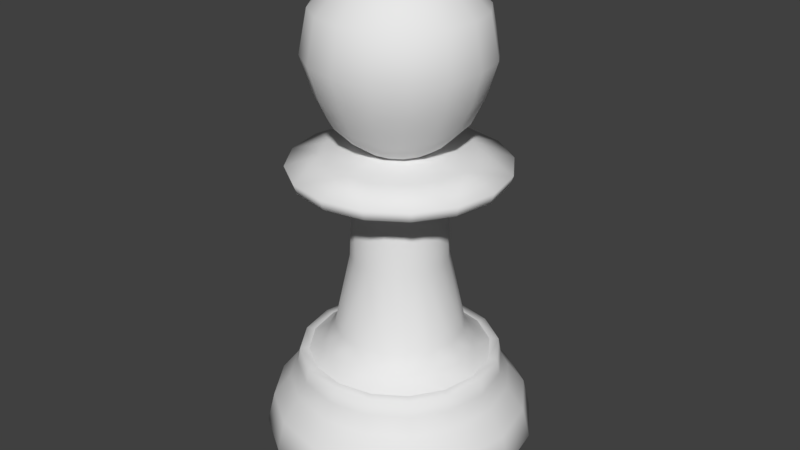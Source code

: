 # Source: Pawn.blend  (saved by Blender 2.78.0; exported with 4.5.12 LTS)
import bpy
from mathutils import Matrix  # noqa: F401  (used for matrix-valued properties, if any)

bpy.ops.wm.read_factory_settings(use_empty=True)
scene = bpy.context.scene
scene.name = 'Scene'

# ---- collections
col_collection_1 = bpy.data.collections.new('Collection 1'); scene.collection.children.link(col_collection_1)

# ---- world
world_world = bpy.data.worlds.new('World'); scene.world = world_world
world_world.color = (0.05088, 0.05088, 0.05088)
world_world.use_sun_shadow = False
world_world.sun_shadow_jitter_overblur = 0.0
world_world.cycles.sampling_method = 'MANUAL'

# ---- meshes
me_plane = bpy.data.meshes.new('Plane')
me_plane.from_pydata([(-1.859, -0.7699, -1.0), (-1.682, -0.6967, -0.6571), (-1.859, -0.7699, -0.8286), (-2.025, -0.8389, -0.2794), (-1.914, -0.7929, 0.2187), (-1.652, -0.6844, 0.5793), (-1.533, -0.6351, 0.8283), (-1.494, -0.6187, 1.074), (-1.353, -0.5605, 1.084), (-1.133, -0.4695, 1.227), (-0.9651, -0.3998, 1.533), (-0.7203, -0.2984, 2.755), (-0.6807, -0.2819, 3.785), (-1.024, -0.424, 3.93), (-1.331, -0.5514, 4.034), (-1.535, -0.6358, 4.117), (-1.596, -0.6609, 4.29), (-1.09, -0.4514, 4.461), (-0.4751, -0.1968, 4.547), (-0.7118, -0.2948, 4.721), (-0.9822, -0.4068, 5.014), (-1.176, -0.4872, 5.45), (-1.329, -0.5506, 5.997), (-1.207, -0.4998, 6.676), (-0.7526, -0.3117, 7.168), (-0.2627, -0.1088, 7.417), (-1.423, -1.423, -1.0), (-1.287, -1.287, -0.6571), (-1.423, -1.423, -0.8286), (-1.55, -1.55, -0.2794), (-1.465, -1.465, 0.2187), (-1.265, -1.265, 0.5793), (-1.174, -1.174, 0.8283), (-1.143, -1.143, 1.074), (-1.036, -1.036, 1.084), (-0.8675, -0.8675, 1.227), (-0.7387, -0.7387, 1.533), (-0.5513, -0.5513, 2.755), (-0.521, -0.521, 3.785), (-0.7835, -0.7835, 3.93), (-1.019, -1.019, 4.034), (-1.175, -1.175, 4.117), (-1.221, -1.221, 4.29), (-0.8341, -0.8341, 4.461), (-0.3636, -0.3636, 4.547), (-0.5448, -0.5448, 4.721), (-0.7517, -0.7517, 5.014), (-0.9001, -0.9001, 5.45), (-1.017, -1.017, 5.997), (-0.9236, -0.9236, 6.676), (-0.576, -0.576, 7.168), (-0.2011, -0.2011, 7.417), (-0.7699, -1.859, -1.0), (-0.6967, -1.682, -0.6571), (-0.7699, -1.859, -0.8286), (-0.8389, -2.025, -0.2794), (-0.7929, -1.914, 0.2187), (-0.6844, -1.652, 0.5793), (-0.6351, -1.533, 0.8283), (-0.6187, -1.494, 1.074), (-0.5605, -1.353, 1.084), (-0.4695, -1.133, 1.227), (-0.3998, -0.9651, 1.533), (-0.2984, -0.7203, 2.755), (-0.2819, -0.6807, 3.785), (-0.424, -1.024, 3.93), (-0.5514, -1.331, 4.034), (-0.6358, -1.535, 4.117), (-0.6609, -1.596, 4.29), (-0.4514, -1.09, 4.461), (-0.1968, -0.4751, 4.547), (-0.2948, -0.7118, 4.721), (-0.4068, -0.9822, 5.014), (-0.4872, -1.176, 5.45), (-0.5506, -1.329, 5.997), (-0.4998, -1.207, 6.676), (-0.3117, -0.7526, 7.168), (-0.1088, -0.2627, 7.417), (1.475e-07, -2.012, -1.0), (0.0, -1.821, -0.6571), (0.0, -2.012, -0.8286), (0.0, -2.192, -0.2794), (0.0, -2.072, 0.2187), (0.0, -1.788, 0.5793), (0.0, -1.66, 0.8283), (0.0, -1.617, 1.074), (0.0, -1.465, 1.084), (0.0, -1.227, 1.227), (0.0, -1.045, 1.533), (0.0, -0.7797, 2.755), (0.0, -0.7367, 3.785), (0.0, -1.108, 3.93), (0.0, -1.441, 4.034), (0.0, -1.661, 4.117), (0.0, -1.727, 4.29), (0.0, -1.18, 4.461), (0.0, -0.5142, 4.547), (0.0, -0.7704, 4.721), (0.0, -1.063, 5.014), (0.0, -1.273, 5.45), (0.0, -1.439, 5.997), (0.0, -1.306, 6.676), (0.0, -0.8146, 7.168), (0.0, -0.2844, 7.417), (0.7699, -1.859, -1.0), (0.6967, -1.682, -0.6571), (0.7699, -1.859, -0.8286), (0.8389, -2.025, -0.2794), (0.7929, -1.914, 0.2187), (0.6844, -1.652, 0.5793), (0.6351, -1.533, 0.8283), (0.6187, -1.494, 1.074), (0.5605, -1.353, 1.084), (0.4695, -1.133, 1.227), (0.3998, -0.9651, 1.533), (0.2984, -0.7203, 2.755), (0.2819, -0.6807, 3.785), (0.424, -1.024, 3.93), (0.5514, -1.331, 4.034), (0.6358, -1.535, 4.117), (0.6609, -1.596, 4.29), (0.4514, -1.09, 4.461), (0.1968, -0.4751, 4.547), (0.2948, -0.7118, 4.721), (0.4068, -0.9822, 5.014), (0.4872, -1.176, 5.45), (0.5506, -1.329, 5.997), (0.4998, -1.207, 6.676), (0.3117, -0.7526, 7.168), (0.1088, -0.2627, 7.417), (1.423, -1.423, -1.0), (1.287, -1.287, -0.6571), (1.423, -1.423, -0.8286), (1.55, -1.55, -0.2794), (1.465, -1.465, 0.2187), (1.265, -1.265, 0.5793), (1.174, -1.174, 0.8283), (1.143, -1.143, 1.074), (1.036, -1.036, 1.084), (0.8675, -0.8675, 1.227), (0.7387, -0.7387, 1.533), (0.5513, -0.5513, 2.755), (0.521, -0.521, 3.785), (0.7835, -0.7835, 3.93), (1.019, -1.019, 4.034), (1.175, -1.175, 4.117), (1.221, -1.221, 4.29), (0.8341, -0.8341, 4.461), (0.3636, -0.3636, 4.547), (0.5448, -0.5448, 4.721), (0.7517, -0.7517, 5.014), (0.9001, -0.9001, 5.45), (1.017, -1.017, 5.997), (0.9236, -0.9236, 6.676), (0.576, -0.576, 7.168), (0.2011, -0.2011, 7.417), (1.859, -0.7699, -1.0), (1.682, -0.6967, -0.6571), (1.859, -0.7699, -0.8286), (2.025, -0.8389, -0.2794), (1.914, -0.7929, 0.2187), (1.652, -0.6844, 0.5793), (1.533, -0.6351, 0.8283), (1.494, -0.6187, 1.074), (1.353, -0.5605, 1.084), (1.133, -0.4695, 1.227), (0.9651, -0.3998, 1.533), (0.7203, -0.2984, 2.755), (0.6807, -0.2819, 3.785), (1.024, -0.424, 3.93), (1.331, -0.5514, 4.034), (1.535, -0.6358, 4.117), (1.596, -0.6609, 4.29), (1.09, -0.4514, 4.461), (0.4751, -0.1968, 4.547), (0.7118, -0.2948, 4.721), (0.9822, -0.4068, 5.014), (1.176, -0.4872, 5.45), (1.329, -0.5506, 5.997), (1.207, -0.4998, 6.676), (0.7526, -0.3117, 7.168), (0.2627, -0.1088, 7.417), (-2.012, 0.0, -1.0), (-1.821, 0.0, -0.6571), (-2.012, 0.0, -0.8286), (-2.192, 0.0, -0.2794), (-2.072, 0.0, 0.2187), (-1.788, 0.0, 0.5793), (-1.66, 0.0, 0.8283), (-1.617, 0.0, 1.074), (-1.465, 0.0, 1.084), (-1.227, 0.0, 1.227), (-1.045, 0.0, 1.533), (-0.7797, 0.0, 2.755), (-0.7367, 0.0, 3.785), (-1.108, 0.0, 3.93), (-1.441, 0.0, 4.034), (-1.661, 0.0, 4.117), (-1.727, 0.0, 4.29), (-1.18, 0.0, 4.461), (-0.5142, 0.0, 4.547), (-0.7704, 0.0, 4.721), (-1.063, 0.0, 5.014), (-1.273, 0.0, 5.45), (-1.439, 0.0, 5.997), (-1.306, 0.0, 6.676), (-0.8146, 0.0, 7.168), (-0.2844, 0.0, 7.417), (-1.859, 0.7699, -1.0), (-1.682, 0.6967, -0.6571), (-1.859, 0.7699, -0.8286), (-2.025, 0.8389, -0.2794), (-1.914, 0.7929, 0.2187), (-1.652, 0.6844, 0.5793), (-1.533, 0.6351, 0.8283), (-1.494, 0.6187, 1.074), (-1.353, 0.5605, 1.084), (-1.133, 0.4695, 1.227), (-0.9651, 0.3998, 1.533), (-0.7203, 0.2984, 2.755), (-0.6807, 0.2819, 3.785), (-1.024, 0.424, 3.93), (-1.331, 0.5514, 4.034), (-1.535, 0.6358, 4.117), (-1.596, 0.6609, 4.29), (-1.09, 0.4514, 4.461), (-0.4751, 0.1968, 4.547), (-0.7118, 0.2948, 4.721), (-0.9822, 0.4068, 5.014), (-1.176, 0.4872, 5.45), (-1.329, 0.5506, 5.997), (-1.207, 0.4998, 6.676), (-0.7526, 0.3117, 7.168), (-0.2627, 0.1088, 7.417), (-1.423, 1.423, -1.0), (-1.287, 1.287, -0.6571), (-1.423, 1.423, -0.8286), (-1.55, 1.55, -0.2794), (-1.465, 1.465, 0.2187), (-1.265, 1.265, 0.5793), (-1.174, 1.174, 0.8283), (-1.143, 1.143, 1.074), (-1.036, 1.036, 1.084), (-0.8675, 0.8675, 1.227), (-0.7387, 0.7387, 1.533), (-0.5513, 0.5513, 2.755), (-0.521, 0.521, 3.785), (-0.7835, 0.7835, 3.93), (-1.019, 1.019, 4.034), (-1.175, 1.175, 4.117), (-1.221, 1.221, 4.29), (-0.8341, 0.8341, 4.461), (-0.3636, 0.3636, 4.547), (-0.5448, 0.5448, 4.721), (-0.7517, 0.7517, 5.014), (-0.9001, 0.9001, 5.45), (-1.017, 1.017, 5.997), (-0.9236, 0.9236, 6.676), (-0.576, 0.576, 7.168), (-0.2011, 0.2011, 7.417), (-0.7699, 1.859, -1.0), (-0.6967, 1.682, -0.6571), (-0.7699, 1.859, -0.8286), (-0.8389, 2.025, -0.2794), (-0.7929, 1.914, 0.2187), (-0.6844, 1.652, 0.5793), (-0.6351, 1.533, 0.8283), (-0.6187, 1.494, 1.074), (-0.5605, 1.353, 1.084), (-0.4695, 1.133, 1.227), (-0.3998, 0.9651, 1.533), (-0.2984, 0.7203, 2.755), (-0.2819, 0.6807, 3.785), (-0.424, 1.024, 3.93), (-0.5514, 1.331, 4.034), (-0.6358, 1.535, 4.117), (-0.6609, 1.596, 4.29), (-0.4514, 1.09, 4.461), (-0.1968, 0.4751, 4.547), (-0.2948, 0.7118, 4.721), (-0.4068, 0.9822, 5.014), (-0.4872, 1.176, 5.45), (-0.5506, 1.329, 5.997), (-0.4998, 1.207, 6.676), (-0.3117, 0.7526, 7.168), (-0.1088, 0.2627, 7.417), (1.475e-07, 2.012, -1.0), (0.0, 1.821, -0.6571), (0.0, 2.012, -0.8286), (0.0, 2.192, -0.2794), (0.0, 2.072, 0.2187), (0.0, 1.788, 0.5793), (0.0, 1.66, 0.8283), (0.0, 1.617, 1.074), (0.0, 1.465, 1.084), (0.0, 1.227, 1.227), (0.0, 1.045, 1.533), (0.0, 0.7797, 2.755), (0.0, 0.7367, 3.785), (0.0, 1.108, 3.93), (0.0, 1.441, 4.034), (0.0, 1.661, 4.117), (0.0, 1.727, 4.29), (0.0, 1.18, 4.461), (0.0, 0.5142, 4.547), (0.0, 0.7704, 4.721), (0.0, 1.063, 5.014), (0.0, 1.273, 5.45), (0.0, 1.439, 5.997), (0.0, 1.306, 6.676), (0.0, 0.8146, 7.168), (0.0, 0.2844, 7.417), (0.7699, 1.859, -1.0), (0.6967, 1.682, -0.6571), (0.7699, 1.859, -0.8286), (0.8389, 2.025, -0.2794), (0.7929, 1.914, 0.2187), (0.6844, 1.652, 0.5793), (0.6351, 1.533, 0.8283), (0.6187, 1.494, 1.074), (0.5605, 1.353, 1.084), (0.4695, 1.133, 1.227), (0.3998, 0.9651, 1.533), (0.2984, 0.7203, 2.755), (0.2819, 0.6807, 3.785), (0.424, 1.024, 3.93), (0.5514, 1.331, 4.034), (0.6358, 1.535, 4.117), (0.6609, 1.596, 4.29), (0.4514, 1.09, 4.461), (0.1968, 0.4751, 4.547), (0.2948, 0.7118, 4.721), (0.4068, 0.9822, 5.014), (0.4872, 1.176, 5.45), (0.5506, 1.329, 5.997), (0.4998, 1.207, 6.676), (0.3117, 0.7526, 7.168), (0.1088, 0.2627, 7.417), (1.423, 1.423, -1.0), (1.287, 1.287, -0.6571), (1.423, 1.423, -0.8286), (1.55, 1.55, -0.2794), (1.465, 1.465, 0.2187), (1.265, 1.265, 0.5793), (1.174, 1.174, 0.8283), (1.143, 1.143, 1.074), (1.036, 1.036, 1.084), (0.8675, 0.8675, 1.227), (0.7387, 0.7387, 1.533), (0.5513, 0.5513, 2.755), (0.521, 0.521, 3.785), (0.7835, 0.7835, 3.93), (1.019, 1.019, 4.034), (1.175, 1.175, 4.117), (1.221, 1.221, 4.29), (0.8341, 0.8341, 4.461), (0.3636, 0.3636, 4.547), (0.5448, 0.5448, 4.721), (0.7517, 0.7517, 5.014), (0.9001, 0.9001, 5.45), (1.017, 1.017, 5.997), (0.9236, 0.9236, 6.676), (0.576, 0.576, 7.168), (0.2011, 0.2011, 7.417), (1.859, 0.7699, -1.0), (0.0, 0.0, -1.0), (1.682, 0.6967, -0.6571), (1.859, 0.7699, -0.8286), (2.025, 0.8389, -0.2794), (1.914, 0.7929, 0.2187), (1.652, 0.6844, 0.5793), (1.533, 0.6351, 0.8283), (1.494, 0.6187, 1.074), (1.353, 0.5605, 1.084), (1.133, 0.4695, 1.227), (0.9651, 0.3998, 1.533), (0.7203, 0.2984, 2.755), (0.6807, 0.2819, 3.785), (1.024, 0.424, 3.93), (1.331, 0.5514, 4.034), (1.535, 0.6358, 4.117), (1.596, 0.6609, 4.29), (1.09, 0.4514, 4.461), (0.4751, 0.1968, 4.547), (0.7118, 0.2948, 4.721), (0.9822, 0.4068, 5.014), (1.176, 0.4872, 5.45), (1.329, 0.5506, 5.997), (1.207, 0.4998, 6.676), (0.7526, 0.3117, 7.168), (0.2627, 0.1088, 7.417), (2.012, 0.0, -1.0), (1.821, 0.0, -0.6571), (2.012, 0.0, -0.8286), (2.192, 0.0, -0.2794), (2.072, 0.0, 0.2187), (1.788, 0.0, 0.5793), (1.66, 0.0, 0.8283), (1.617, 0.0, 1.074), (1.465, 0.0, 1.084), (1.227, 0.0, 1.227), (1.045, 0.0, 1.533), (0.7797, 0.0, 2.755), (0.7367, 0.0, 3.785), (1.108, 0.0, 3.93), (1.441, 0.0, 4.034), (1.661, 0.0, 4.117), (1.727, 0.0, 4.29), (1.18, 0.0, 4.461), (0.5142, 0.0, 4.547), (0.7704, 0.0, 4.721), (1.063, 0.0, 5.014), (1.273, 0.0, 5.45), (1.439, 0.0, 5.997), (1.306, 0.0, 6.676), (0.8146, 0.0, 7.168), (0.2844, 0.0, 7.417), (0.0, 0.0, 7.464), (-1.859, -0.7699, -1.0), (-2.012, 0.0, -1.0), (-1.682, -0.6967, -0.6571), (-1.821, 0.0, -0.6571), (-1.353, -0.5605, 1.084), (-1.465, 0.0, 1.084), (-0.6807, -0.2819, 3.785), (-0.7367, 0.0, 3.785), (-0.4751, -0.1968, 4.547), (-0.5142, 0.0, 4.547), (-1.423, -1.423, -1.0), (-1.287, -1.287, -0.6571), (-1.036, -1.036, 1.084), (-0.521, -0.521, 3.785), (-0.3636, -0.3636, 4.547), (-0.7699, -1.859, -1.0), (-0.6967, -1.682, -0.6571), (-0.5605, -1.353, 1.084), (-0.2819, -0.6807, 3.785), (-0.1968, -0.4751, 4.547), (1.475e-07, -2.012, -1.0), (0.0, -1.821, -0.6571), (0.0, -1.465, 1.084), (0.0, -0.7367, 3.785), (0.0, -0.5142, 4.547), (0.7699, -1.859, -1.0), (0.6967, -1.682, -0.6571), (0.5605, -1.353, 1.084), (0.2819, -0.6807, 3.785), (0.1968, -0.4751, 4.547), (1.423, -1.423, -1.0), (1.287, -1.287, -0.6571), (1.036, -1.036, 1.084), (0.521, -0.521, 3.785), (0.3636, -0.3636, 4.547), (1.859, -0.7699, -1.0), (1.682, -0.6967, -0.6571), (1.353, -0.5605, 1.084), (0.6807, -0.2819, 3.785), (0.4751, -0.1968, 4.547), (2.012, 0.0, -1.0), (1.821, 0.0, -0.6571), (1.465, 0.0, 1.084), (0.7367, 0.0, 3.785), (0.5142, 0.0, 4.547), (-1.859, 0.7699, -1.0), (-1.682, 0.6967, -0.6571), (-1.353, 0.5605, 1.084), (-0.6807, 0.2819, 3.785), (-0.4751, 0.1968, 4.547), (-1.423, 1.423, -1.0), (-1.287, 1.287, -0.6571), (-1.036, 1.036, 1.084), (-0.521, 0.521, 3.785), (-0.3636, 0.3636, 4.547), (-0.7699, 1.859, -1.0), (-0.6967, 1.682, -0.6571), (-0.5605, 1.353, 1.084), (-0.2819, 0.6807, 3.785), (-0.1968, 0.4751, 4.547), (1.475e-07, 2.012, -1.0), (0.0, 1.821, -0.6571), (0.0, 1.465, 1.084), (0.0, 0.7367, 3.785), (0.0, 0.5142, 4.547), (0.7699, 1.859, -1.0), (0.6967, 1.682, -0.6571), (0.5605, 1.353, 1.084), (0.2819, 0.6807, 3.785), (0.1968, 0.4751, 4.547), (1.423, 1.423, -1.0), (1.287, 1.287, -0.6571), (1.036, 1.036, 1.084), (0.521, 0.521, 3.785), (0.3636, 0.3636, 4.547), (1.859, 0.7699, -1.0), (1.682, 0.6967, -0.6571), (1.353, 0.5605, 1.084), (0.6807, 0.2819, 3.785), (0.4751, 0.1968, 4.547)], [], [(182, 0, 2), (0, 26, 28), (26, 52, 54), (52, 78, 80), (78, 104, 106), (104, 130, 132), (130, 156, 158), (156, 391, 393), (183, 184, 2), (2, 28, 27), (27, 28, 54), (54, 80, 79), (80, 106, 105), (106, 132, 131), (132, 158, 157), (158, 393, 392), (421, 420, 3), (3, 420, 429), (429, 434, 55), (55, 434, 439), (439, 444, 107), (444, 449, 133), (133, 449, 454), (454, 459, 394), (186, 185, 3), (4, 3, 29), (29, 55, 56), (55, 81, 82), (82, 81, 107), (108, 107, 133), (134, 133, 159), (160, 159, 394), (186, 4, 5), (4, 30, 31), (31, 30, 56), (56, 82, 83), (82, 108, 109), (108, 134, 135), (134, 160, 161), (160, 395, 396), (188, 187, 5), (5, 31, 32), (31, 57, 58), (57, 83, 84), (83, 109, 110), (109, 135, 136), (135, 161, 162), (161, 396, 397), (6, 7, 189), (32, 33, 7), (32, 58, 59), (84, 85, 59), (110, 111, 85), (136, 137, 111), (162, 163, 137), (397, 398, 163), (7, 8, 190), (33, 34, 8), (59, 60, 34), (59, 85, 86), (111, 112, 86), (137, 138, 112), (137, 163, 164), (398, 399, 164), (423, 422, 9), (422, 430, 35), (435, 61, 35), (440, 87, 61), (440, 445, 113), (450, 139, 113), (450, 455, 165), (460, 400, 165), (9, 10, 192), (35, 36, 10), (35, 61, 62), (87, 88, 62), (113, 114, 88), (139, 140, 114), (139, 165, 166), (165, 400, 401), (10, 11, 193), (36, 37, 11), (62, 63, 37), (88, 89, 63), (114, 115, 89), (140, 141, 115), (166, 167, 141), (401, 402, 167), (11, 12, 194), (37, 38, 12), (63, 64, 38), (89, 90, 64), (115, 116, 90), (141, 142, 116), (167, 168, 142), (402, 403, 168), (425, 424, 13), (431, 39, 13), (436, 65, 39), (441, 91, 65), (446, 117, 91), (446, 451, 143), (456, 169, 143), (456, 461, 404), (13, 14, 196), (13, 39, 40), (65, 66, 40), (91, 92, 66), (117, 118, 92), (117, 143, 144), (169, 170, 144), (169, 404, 405), (14, 15, 197), (40, 41, 15), (40, 66, 67), (66, 92, 93), (118, 119, 93), (118, 144, 145), (170, 171, 145), (405, 406, 171), (15, 16, 198), (41, 42, 16), (41, 67, 68), (67, 93, 94), (119, 120, 94), (145, 146, 120), (171, 172, 146), (406, 407, 172), (16, 17, 199), (16, 42, 43), (68, 69, 43), (68, 94, 95), (120, 121, 95), (120, 146, 147), (146, 172, 173), (407, 408, 173), (17, 18, 200), (17, 43, 44), (69, 70, 44), (69, 95, 96), (95, 121, 122), (147, 148, 122), (147, 173, 174), (173, 408, 409), (426, 19, 201), (426, 432, 45), (437, 71, 45), (442, 97, 71), (447, 123, 97), (447, 452, 149), (457, 175, 149), (457, 462, 410), (201, 19, 20), (19, 45, 46), (71, 72, 46), (97, 98, 72), (123, 124, 98), (149, 150, 124), (175, 176, 150), (175, 410, 411), (20, 21, 203), (46, 47, 21), (46, 72, 73), (98, 99, 73), (98, 124, 125), (150, 151, 125), (150, 176, 177), (176, 411, 412), (203, 21, 22), (47, 48, 22), (73, 74, 48), (99, 100, 74), (125, 126, 100), (125, 151, 152), (177, 178, 152), (412, 413, 178), (22, 23, 205), (48, 49, 23), (74, 75, 49), (100, 101, 75), (126, 127, 101), (152, 153, 127), (152, 178, 179), (413, 414, 179), (23, 24, 206), (23, 49, 50), (75, 76, 50), (75, 101, 102), (127, 128, 102), (127, 153, 154), (153, 179, 180), (414, 415, 180), (24, 25, 207), (24, 50, 51), (76, 77, 51), (76, 102, 103), (128, 129, 103), (154, 155, 129), (154, 180, 181), (415, 416, 181), (210, 208, 182), (236, 234, 208), (262, 260, 234), (288, 286, 260), (314, 312, 286), (340, 338, 312), (367, 364, 338), (393, 391, 364), (183, 209, 210), (235, 236, 210), (235, 261, 262), (287, 288, 262), (313, 314, 288), (339, 340, 314), (366, 367, 340), (392, 393, 367), (211, 464, 421), (211, 237, 469), (263, 474, 469), (263, 289, 479), (315, 484, 479), (341, 489, 484), (341, 368, 494), (394, 459, 494), (186, 212, 211), (212, 238, 237), (264, 263, 237), (290, 289, 263), (290, 316, 315), (316, 342, 341), (342, 369, 368), (369, 395, 394), (213, 212, 186), (239, 238, 212), (239, 265, 264), (291, 290, 264), (317, 316, 290), (343, 342, 316), (370, 369, 342), (396, 395, 369), (188, 214, 213), (240, 239, 213), (266, 265, 239), (292, 291, 265), (318, 317, 291), (344, 343, 317), (371, 370, 343), (397, 396, 370), (189, 215, 214), (215, 241, 240), (240, 241, 267), (267, 293, 292), (293, 319, 318), (319, 345, 344), (345, 372, 371), (372, 398, 397), (190, 216, 215), (216, 242, 241), (242, 268, 267), (267, 268, 294), (294, 320, 319), (320, 346, 345), (345, 346, 373), (373, 399, 398), (423, 191, 217), (465, 217, 243), (243, 269, 475), (269, 295, 480), (480, 295, 321), (321, 347, 490), (490, 347, 374), (374, 400, 460), (192, 218, 217), (218, 244, 243), (243, 244, 270), (270, 296, 295), (296, 322, 321), (322, 348, 347), (347, 348, 375), (374, 375, 401), (193, 219, 218), (219, 245, 244), (245, 271, 270), (271, 297, 296), (297, 323, 322), (323, 349, 348), (349, 376, 375), (376, 402, 401), (194, 220, 219), (220, 246, 245), (246, 272, 271), (272, 298, 297), (298, 324, 323), (324, 350, 349), (350, 377, 376), (377, 403, 402), (425, 195, 221), (221, 247, 471), (247, 273, 476), (273, 299, 481), (299, 325, 486), (486, 325, 351), (351, 378, 496), (496, 378, 404), (196, 222, 221), (221, 222, 248), (248, 274, 273), (274, 300, 299), (300, 326, 325), (325, 326, 352), (352, 379, 378), (378, 379, 405), (197, 223, 222), (223, 249, 248), (248, 249, 275), (274, 275, 301), (301, 327, 326), (326, 327, 353), (353, 380, 379), (380, 406, 405), (198, 224, 223), (224, 250, 249), (249, 250, 276), (275, 276, 302), (302, 328, 327), (328, 354, 353), (354, 381, 380), (381, 407, 406), (199, 225, 224), (224, 225, 251), (251, 277, 276), (276, 277, 303), (303, 329, 328), (328, 329, 355), (354, 355, 382), (382, 408, 407), (200, 226, 225), (225, 226, 252), (252, 278, 277), (277, 278, 304), (303, 304, 330), (330, 356, 355), (355, 356, 383), (382, 383, 409), (201, 227, 467), (467, 227, 253), (253, 279, 477), (279, 305, 482), (305, 331, 487), (487, 331, 357), (357, 384, 497), (497, 384, 410), (201, 202, 228), (227, 228, 254), (254, 280, 279), (280, 306, 305), (306, 332, 331), (332, 358, 357), (358, 385, 384), (384, 385, 411), (203, 229, 228), (229, 255, 254), (254, 255, 281), (281, 307, 306), (306, 307, 333), (333, 359, 358), (358, 359, 386), (385, 386, 412), (203, 204, 230), (230, 256, 255), (256, 282, 281), (282, 308, 307), (308, 334, 333), (333, 334, 360), (360, 387, 386), (387, 413, 412), (205, 231, 230), (231, 257, 256), (257, 283, 282), (283, 309, 308), (309, 335, 334), (335, 361, 360), (360, 361, 388), (388, 414, 413), (206, 232, 231), (231, 232, 258), (258, 284, 283), (283, 284, 310), (310, 336, 335), (335, 336, 362), (361, 362, 389), (389, 415, 414), (207, 233, 232), (232, 233, 259), (259, 285, 284), (284, 285, 311), (311, 337, 336), (337, 363, 362), (362, 363, 390), (390, 416, 415), (77, 417, 51), (311, 417, 337), (181, 417, 155), (285, 417, 311), (103, 417, 77), (416, 417, 181), (259, 417, 285), (25, 417, 207), (390, 417, 416), (129, 417, 103), (233, 417, 259), (363, 417, 390), (51, 417, 25), (207, 417, 233), (155, 417, 129), (337, 417, 363), (419, 365, 418), (418, 365, 428), (428, 365, 433), (433, 365, 438), (438, 365, 443), (443, 365, 448), (448, 365, 453), (453, 365, 458), (419, 463, 365), (463, 468, 365), (468, 473, 365), (473, 478, 365), (478, 483, 365), (483, 488, 365), (488, 493, 365), (493, 458, 365), (184, 182, 2), (2, 0, 28), (28, 26, 54), (54, 52, 80), (80, 78, 106), (106, 104, 132), (132, 130, 158), (158, 156, 393), (1, 183, 2), (1, 2, 27), (53, 27, 54), (53, 54, 79), (79, 80, 105), (105, 106, 131), (131, 132, 157), (157, 158, 392), (185, 421, 3), (29, 3, 429), (29, 429, 55), (81, 55, 439), (81, 439, 107), (107, 444, 133), (159, 133, 454), (159, 454, 394), (4, 186, 3), (30, 4, 29), (30, 29, 56), (56, 55, 82), (108, 82, 107), (134, 108, 133), (160, 134, 159), (395, 160, 394), (187, 186, 5), (5, 4, 31), (57, 31, 56), (57, 56, 83), (83, 82, 109), (109, 108, 135), (135, 134, 161), (161, 160, 396), (6, 188, 5), (6, 5, 32), (32, 31, 58), (58, 57, 84), (84, 83, 110), (110, 109, 136), (136, 135, 162), (162, 161, 397), (188, 6, 189), (6, 32, 7), (33, 32, 59), (58, 84, 59), (84, 110, 85), (110, 136, 111), (136, 162, 137), (162, 397, 163), (189, 7, 190), (7, 33, 8), (33, 59, 34), (60, 59, 86), (85, 111, 86), (111, 137, 112), (138, 137, 164), (163, 398, 164), (191, 423, 9), (9, 422, 35), (430, 435, 35), (435, 440, 61), (87, 440, 113), (445, 450, 113), (139, 450, 165), (455, 460, 165), (191, 9, 192), (9, 35, 10), (36, 35, 62), (61, 87, 62), (87, 113, 88), (113, 139, 114), (140, 139, 166), (166, 165, 401), (192, 10, 193), (10, 36, 11), (36, 62, 37), (62, 88, 63), (88, 114, 89), (114, 140, 115), (140, 166, 141), (166, 401, 167), (193, 11, 194), (11, 37, 12), (37, 63, 38), (63, 89, 64), (89, 115, 90), (115, 141, 116), (141, 167, 142), (167, 402, 168), (195, 425, 13), (424, 431, 13), (431, 436, 39), (436, 441, 65), (441, 446, 91), (117, 446, 143), (451, 456, 143), (169, 456, 404), (195, 13, 196), (14, 13, 40), (39, 65, 40), (65, 91, 66), (91, 117, 92), (118, 117, 144), (143, 169, 144), (170, 169, 405), (196, 14, 197), (14, 40, 15), (41, 40, 67), (67, 66, 93), (92, 118, 93), (119, 118, 145), (144, 170, 145), (170, 405, 171), (197, 15, 198), (15, 41, 16), (42, 41, 68), (68, 67, 94), (93, 119, 94), (119, 145, 120), (145, 171, 146), (171, 406, 172), (198, 16, 199), (17, 16, 43), (42, 68, 43), (69, 68, 95), (94, 120, 95), (121, 120, 147), (147, 146, 173), (172, 407, 173), (199, 17, 200), (18, 17, 44), (43, 69, 44), (70, 69, 96), (96, 95, 122), (121, 147, 122), (148, 147, 174), (174, 173, 409), (427, 426, 201), (19, 426, 45), (432, 437, 45), (437, 442, 71), (442, 447, 97), (123, 447, 149), (452, 457, 149), (175, 457, 410), (202, 201, 20), (20, 19, 46), (45, 71, 46), (71, 97, 72), (97, 123, 98), (123, 149, 124), (149, 175, 150), (176, 175, 411), (202, 20, 203), (20, 46, 21), (47, 46, 73), (72, 98, 73), (99, 98, 125), (124, 150, 125), (151, 150, 177), (177, 176, 412), (204, 203, 22), (21, 47, 22), (47, 73, 48), (73, 99, 74), (99, 125, 100), (126, 125, 152), (151, 177, 152), (177, 412, 178), (204, 22, 205), (22, 48, 23), (48, 74, 49), (74, 100, 75), (100, 126, 101), (126, 152, 127), (153, 152, 179), (178, 413, 179), (205, 23, 206), (24, 23, 50), (49, 75, 50), (76, 75, 102), (101, 127, 102), (128, 127, 154), (154, 153, 180), (179, 414, 180), (206, 24, 207), (25, 24, 51), (50, 76, 51), (77, 76, 103), (102, 128, 103), (128, 154, 129), (155, 154, 181), (180, 415, 181), (184, 210, 182), (210, 236, 208), (236, 262, 234), (262, 288, 260), (288, 314, 286), (314, 340, 312), (340, 367, 338), (367, 393, 364), (184, 183, 210), (209, 235, 210), (236, 235, 262), (261, 287, 262), (287, 313, 288), (313, 339, 314), (339, 366, 340), (366, 392, 367), (185, 211, 421), (464, 211, 469), (237, 263, 469), (474, 263, 479), (289, 315, 479), (315, 341, 484), (489, 341, 494), (368, 394, 494), (185, 186, 211), (211, 212, 237), (238, 264, 237), (264, 290, 263), (289, 290, 315), (315, 316, 341), (341, 342, 368), (368, 369, 394), (187, 213, 186), (213, 239, 212), (238, 239, 264), (265, 291, 264), (291, 317, 290), (317, 343, 316), (343, 370, 342), (370, 396, 369), (187, 188, 213), (214, 240, 213), (240, 266, 239), (266, 292, 265), (292, 318, 291), (318, 344, 317), (344, 371, 343), (371, 397, 370), (188, 189, 214), (214, 215, 240), (266, 240, 267), (266, 267, 292), (292, 293, 318), (318, 319, 344), (344, 345, 371), (371, 372, 397), (189, 190, 215), (215, 216, 241), (241, 242, 267), (293, 267, 294), (293, 294, 319), (319, 320, 345), (372, 345, 373), (372, 373, 398), (465, 423, 217), (470, 465, 243), (470, 243, 475), (475, 269, 480), (485, 480, 321), (485, 321, 490), (495, 490, 374), (495, 374, 460), (191, 192, 217), (217, 218, 243), (269, 243, 270), (269, 270, 295), (295, 296, 321), (321, 322, 347), (374, 347, 375), (400, 374, 401), (192, 193, 218), (218, 219, 244), (244, 245, 270), (270, 271, 296), (296, 297, 322), (322, 323, 348), (348, 349, 375), (375, 376, 401), (193, 194, 219), (219, 220, 245), (245, 246, 271), (271, 272, 297), (297, 298, 323), (323, 324, 349), (349, 350, 376), (376, 377, 402), (466, 425, 221), (466, 221, 471), (471, 247, 476), (476, 273, 481), (481, 299, 486), (491, 486, 351), (491, 351, 496), (461, 496, 404), (195, 196, 221), (247, 221, 248), (247, 248, 273), (273, 274, 299), (299, 300, 325), (351, 325, 352), (351, 352, 378), (404, 378, 405), (196, 197, 222), (222, 223, 248), (274, 248, 275), (300, 274, 301), (300, 301, 326), (352, 326, 353), (352, 353, 379), (379, 380, 405), (197, 198, 223), (223, 224, 249), (275, 249, 276), (301, 275, 302), (301, 302, 327), (327, 328, 353), (353, 354, 380), (380, 381, 406), (198, 199, 224), (250, 224, 251), (250, 251, 276), (302, 276, 303), (302, 303, 328), (354, 328, 355), (381, 354, 382), (381, 382, 407), (199, 200, 225), (251, 225, 252), (251, 252, 277), (303, 277, 304), (329, 303, 330), (329, 330, 355), (382, 355, 383), (408, 382, 409), (427, 201, 467), (472, 467, 253), (472, 253, 477), (477, 279, 482), (482, 305, 487), (492, 487, 357), (492, 357, 497), (462, 497, 410), (227, 201, 228), (253, 227, 254), (253, 254, 279), (279, 280, 305), (305, 306, 331), (331, 332, 357), (357, 358, 384), (410, 384, 411), (202, 203, 228), (228, 229, 254), (280, 254, 281), (280, 281, 306), (332, 306, 333), (332, 333, 358), (385, 358, 386), (411, 385, 412), (229, 203, 230), (229, 230, 255), (255, 256, 281), (281, 282, 307), (307, 308, 333), (359, 333, 360), (359, 360, 386), (386, 387, 412), (204, 205, 230), (230, 231, 256), (256, 257, 282), (282, 283, 308), (308, 309, 334), (334, 335, 360), (387, 360, 388), (387, 388, 413), (205, 206, 231), (257, 231, 258), (257, 258, 283), (309, 283, 310), (309, 310, 335), (361, 335, 362), (388, 361, 389), (388, 389, 414), (206, 207, 232), (258, 232, 259), (258, 259, 284), (310, 284, 311), (310, 311, 336), (336, 337, 362), (389, 362, 390), (389, 390, 415)])
me_plane.polygons.foreach_set('use_smooth', [1, 1, 1, 1, 1, 1, 1, 1, 1, 1, 1, 1, 1, 1, 1, 1, 1, 1, 1, 1, 1, 1, 1, 1, 1, 1, 1, 1, 1, 1, 1, 1, 1, 1, 1, 1, 1, 1, 1, 1, 1, 1, 1, 1, 1, 1, 1, 1, 1, 1, 1, 1, 1, 1, 1, 1, 1, 1, 1, 1, 1, 1, 1, 1, 1, 1, 1, 1, 1, 1, 1, 1, 1, 1, 1, 1, 1, 1, 1, 1, 1, 1, 1, 1, 1, 1, 1, 1, 1, 1, 1, 1, 1, 1, 1, 1, 1, 1, 1, 1, 1, 1, 1, 1, 1, 1, 1, 1, 1, 1, 1, 1, 1, 1, 1, 1, 1, 1, 1, 1, 1, 1, 1, 1, 1, 1, 1, 1, 1, 1, 1, 1, 1, 1, 1, 1, 1, 1, 1, 1, 1, 1, 1, 1, 1, 1, 1, 1, 1, 1, 1, 1, 1, 1, 1, 1, 1, 1, 1, 1, 1, 1, 1, 1, 1, 1, 1, 1, 1, 1, 1, 1, 1, 1, 1, 1, 1, 1, 1, 1, 1, 1, 1, 1, 1, 1, 1, 1, 1, 1, 1, 1, 1, 1, 1, 1, 1, 1, 1, 1, 1, 1, 1, 1, 1, 1, 1, 1, 1, 1, 1, 1, 1, 1, 1, 1, 1, 1, 1, 1, 1, 1, 1, 1, 1, 1, 1, 1, 1, 1, 1, 1, 1, 1, 1, 1, 1, 1, 1, 1, 1, 1, 1, 1, 1, 1, 1, 1, 1, 1, 1, 1, 1, 1, 1, 1, 1, 1, 1, 1, 1, 1, 1, 1, 1, 1, 1, 1, 1, 1, 1, 1, 1, 1, 1, 1, 1, 1, 1, 1, 1, 1, 1, 1, 1, 1, 1, 1, 1, 1, 1, 1, 1, 1, 1, 1, 1, 1, 1, 1, 1, 1, 1, 1, 1, 1, 1, 1, 1, 1, 1, 1, 1, 1, 1, 1, 1, 1, 1, 1, 1, 1, 1, 1, 1, 1, 1, 1, 1, 1, 1, 1, 1, 1, 1, 1, 1, 1, 1, 1, 1, 1, 1, 1, 1, 1, 1, 1, 1, 1, 1, 1, 1, 1, 1, 1, 1, 1, 1, 1, 1, 1, 1, 1, 1, 1, 1, 1, 1, 1, 1, 1, 1, 1, 1, 1, 1, 1, 1, 1, 1, 1, 1, 1, 1, 1, 1, 1, 1, 1, 1, 1, 1, 1, 1, 1, 1, 1, 1, 1, 1, 1, 1, 1, 1, 1, 1, 1, 1, 1, 1, 1, 1, 1, 1, 1, 0, 0, 0, 0, 0, 0, 0, 0, 0, 0, 0, 0, 0, 0, 0, 0, 1, 1, 1, 1, 1, 1, 1, 1, 1, 1, 1, 1, 1, 1, 1, 1, 1, 1, 1, 1, 1, 1, 1, 1, 1, 1, 1, 1, 1, 1, 1, 1, 1, 1, 1, 1, 1, 1, 1, 1, 1, 1, 1, 1, 1, 1, 1, 1, 1, 1, 1, 1, 1, 1, 1, 1, 1, 1, 1, 1, 1, 1, 1, 1, 1, 1, 1, 1, 1, 1, 1, 1, 1, 1, 1, 1, 1, 1, 1, 1, 1, 1, 1, 1, 1, 1, 1, 1, 1, 1, 1, 1, 1, 1, 1, 1, 1, 1, 1, 1, 1, 1, 1, 1, 1, 1, 1, 1, 1, 1, 1, 1, 1, 1, 1, 1, 1, 1, 1, 1, 1, 1, 1, 1, 1, 1, 1, 1, 1, 1, 1, 1, 1, 1, 1, 1, 1, 1, 1, 1, 1, 1, 1, 1, 1, 1, 1, 1, 1, 1, 1, 1, 1, 1, 1, 1, 1, 1, 1, 1, 1, 1, 1, 1, 1, 1, 1, 1, 1, 1, 1, 1, 1, 1, 1, 1, 1, 1, 1, 1, 1, 1, 1, 1, 1, 1, 1, 1, 1, 1, 1, 1, 1, 1, 1, 1, 1, 1, 1, 1, 1, 1, 1, 1, 1, 1, 1, 1, 1, 1, 1, 1, 1, 1, 1, 1, 1, 1, 1, 1, 1, 1, 1, 1, 1, 1, 1, 1, 1, 1, 1, 1, 1, 1, 1, 1, 1, 1, 1, 1, 1, 1, 1, 1, 1, 1, 1, 1, 1, 1, 1, 1, 1, 1, 1, 1, 1, 1, 1, 1, 1, 1, 1, 1, 1, 1, 1, 1, 1, 1, 1, 1, 1, 1, 1, 1, 1, 1, 1, 1, 1, 1, 1, 1, 1, 1, 1, 1, 1, 1, 1, 1, 1, 1, 1, 1, 1, 1, 1, 1, 1, 1, 1, 1, 1, 1, 1, 1, 1, 1, 1, 1, 1, 1, 1, 1, 1, 1, 1, 1, 1, 1, 1, 1, 1, 1, 1, 1, 1, 1, 1, 1, 1, 1, 1, 1, 1, 1, 1, 1, 1, 1, 1, 1, 1, 1, 1, 1, 1, 1, 1, 1, 1, 1, 1, 1, 1, 1, 1, 1, 1, 1, 1, 1, 1, 1, 1, 1, 1, 1, 1, 1, 1, 1, 1, 1, 1, 1, 1, 1, 1, 1, 1, 1, 1, 1, 1, 1, 1, 1, 1, 1, 1, 1, 1, 1, 1, 1, 1, 1])
me_plane.use_remesh_preserve_volume = False
me_plane.use_remesh_preserve_attributes = False
me_plane.use_mirror_vertex_groups = False
me_plane.update()

# ---- objects
ob_pawn = bpy.data.objects.new('Pawn', me_plane)

# ---- transforms, parenting, visibility, modifiers, constraints
ob_pawn.location = (-0.05458, -2.105e-09, 0.9878)
ob_pawn.rotation_euler = (3.182e-15, 7.55e-08, 1.571)
ob_pawn.lineart.crease_threshold = 0.0

# ---- collection membership
col_collection_1.objects.link(ob_pawn)

# ---- scene / render settings (as saved in the file)
scene.frame_start = 1; scene.frame_end = 250; scene.frame_set(1)
scene.render.engine = 'BLENDER_EEVEE_NEXT'
scene.render.resolution_percentage = 50
scene.render.dither_intensity = 0.0
scene.cycles.use_denoising = False
scene.cycles.samples = 128
scene.cycles.sampling_pattern = 'TABULATED_SOBOL'
scene.cycles.light_sampling_threshold = 0.0
scene.cycles.use_adaptive_sampling = False
scene.cycles.use_light_tree = False
scene.cycles.blur_glossy = 0.0
scene.cycles.sample_clamp_indirect = 0.0
scene.view_settings.view_transform = 'Standard'
bpy.context.view_layer.update()

# ---- added for rendering (the .blend has no active camera and no usable light): camera, sun
cam_auto = bpy.data.cameras.new('AutoCamera')
cam_auto.lens = 50.0
cam_auto.sensor_width = 36.0
cam_auto.clip_end = 1000.0
ob_auto_camera = bpy.data.objects.new('AutoCamera', cam_auto)
scene.collection.objects.link(ob_auto_camera)
ob_auto_camera.location = (9.65243, -11.6484, 11.9852)
ob_auto_camera.rotation_euler = (1.09748, -7.21219e-08, 0.694738)
scene.camera = ob_auto_camera
light_auto_sun = bpy.data.lights.new('AutoSun', 'SUN')
light_auto_sun.energy = 3.0
light_auto_sun.angle = 0.0523599
ob_auto_sun = bpy.data.objects.new('AutoSun', light_auto_sun)
scene.collection.objects.link(ob_auto_sun)
ob_auto_sun.rotation_euler = (0.872665, 0.174533, 0.523599)
bpy.context.view_layer.update()
